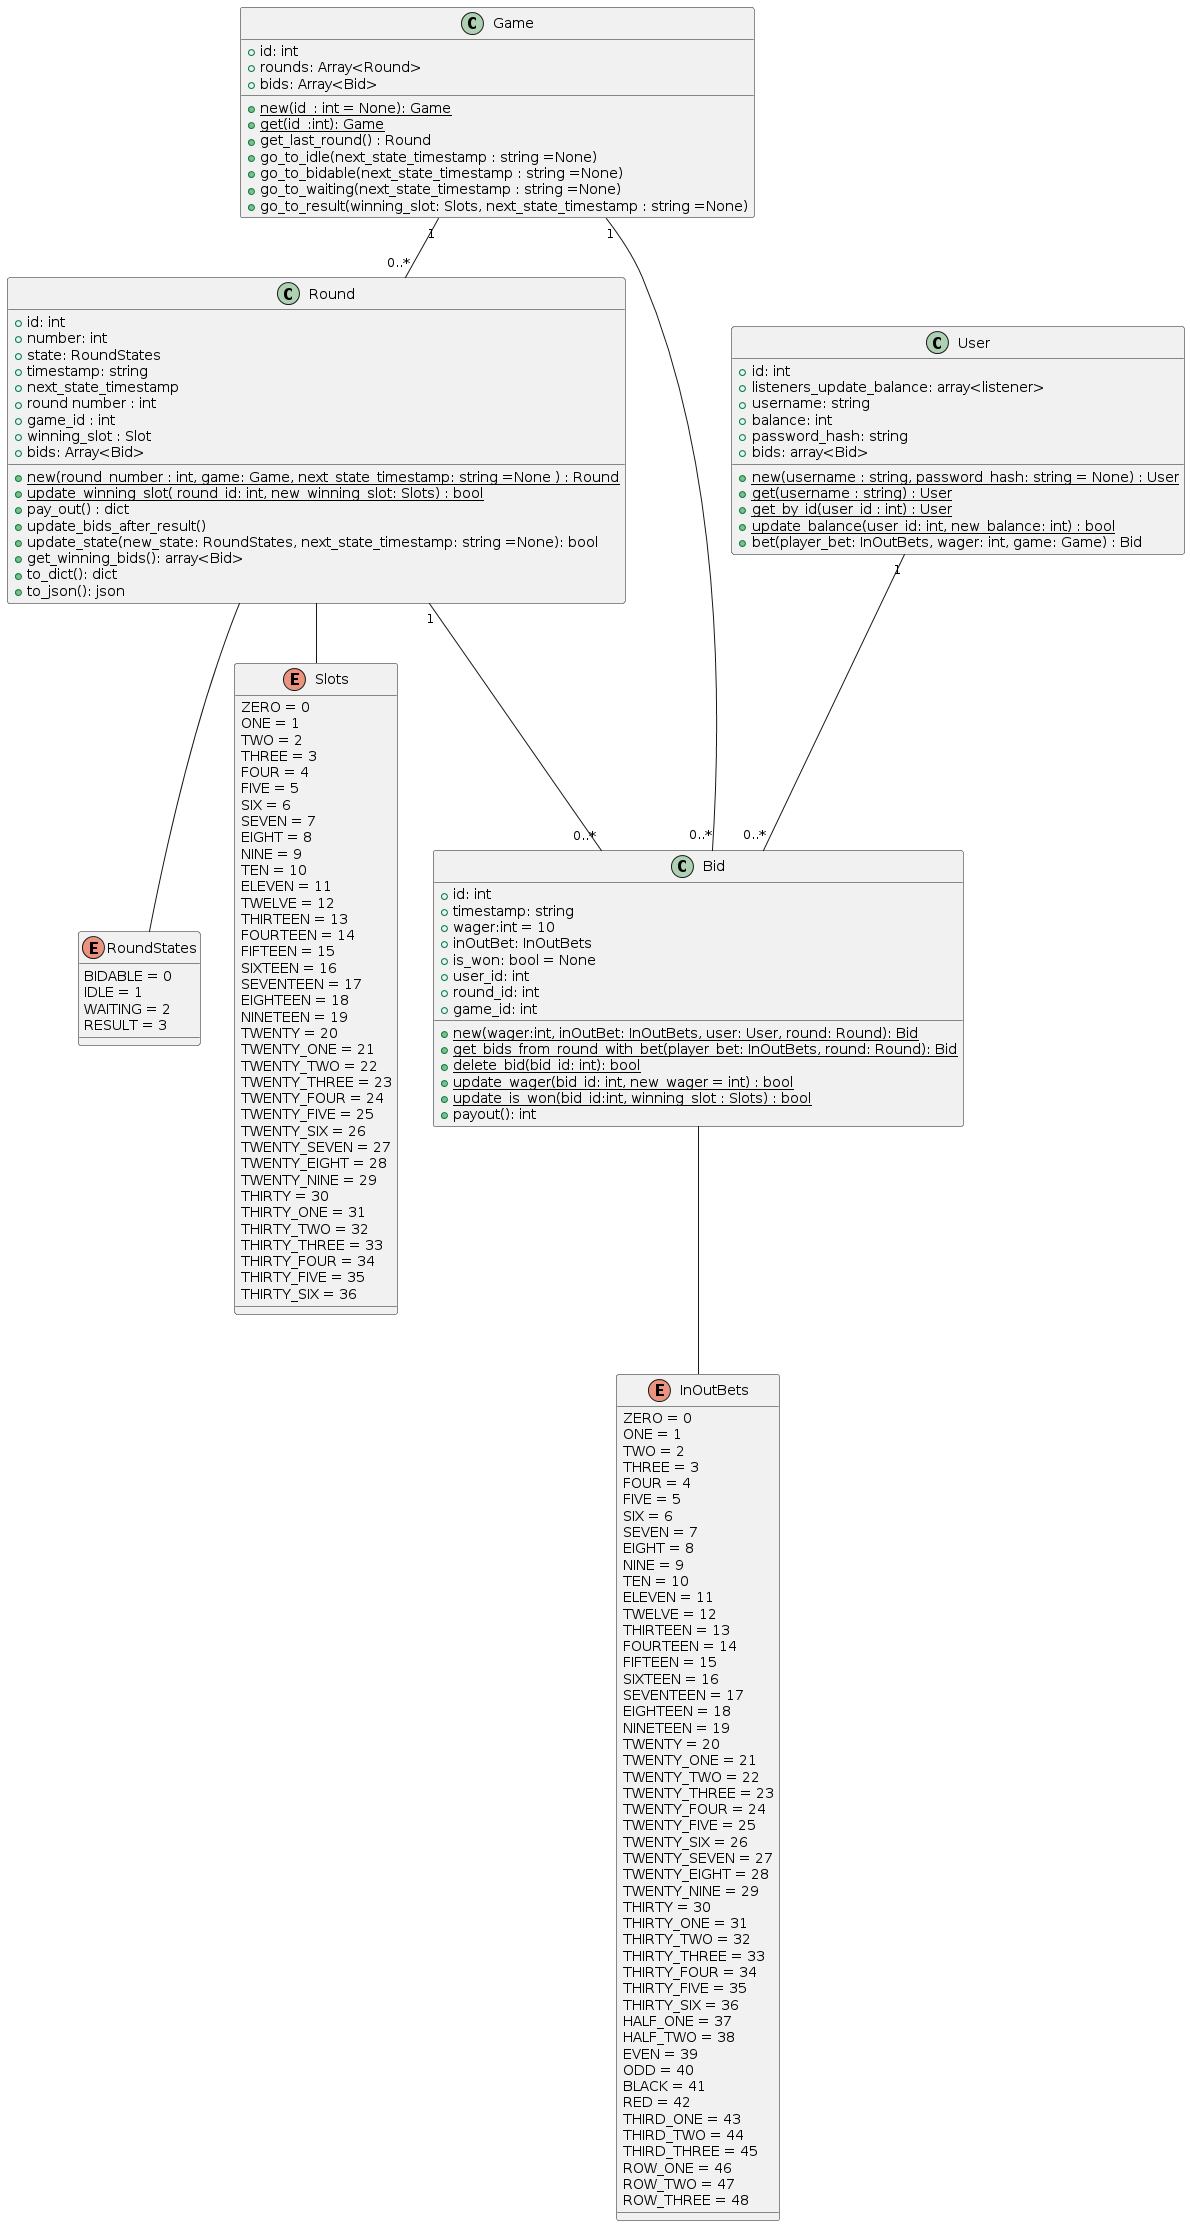

The diagram above was rendered by PlantUML. Its source (embedded in the PNG):
@startuml
enum RoundStates {
	BIDABLE = 0
	IDLE = 1
	WAITING = 2
	RESULT = 3
}

enum InOutBets {
	ZERO = 0
	ONE = 1
	TWO = 2
	THREE = 3
	FOUR = 4
	FIVE = 5
	SIX = 6
	SEVEN = 7
	EIGHT = 8
	NINE = 9
	TEN = 10
	ELEVEN = 11
	TWELVE = 12
	THIRTEEN = 13
	FOURTEEN = 14
	FIFTEEN = 15
	SIXTEEN = 16
	SEVENTEEN = 17
	EIGHTEEN = 18
	NINETEEN = 19
	TWENTY = 20
	TWENTY_ONE = 21
	TWENTY_TWO = 22
	TWENTY_THREE = 23
	TWENTY_FOUR = 24
	TWENTY_FIVE = 25
	TWENTY_SIX = 26
	TWENTY_SEVEN = 27
	TWENTY_EIGHT = 28
	TWENTY_NINE = 29
	THIRTY = 30
	THIRTY_ONE = 31
	THIRTY_TWO = 32
	THIRTY_THREE = 33
	THIRTY_FOUR = 34
	THIRTY_FIVE = 35
	THIRTY_SIX = 36
	HALF_ONE = 37  
	HALF_TWO = 38  
	EVEN = 39 
	ODD = 40  
	BLACK = 41  
	RED = 42  
	THIRD_ONE = 43 
	THIRD_TWO = 44 
	THIRD_THREE = 45 
	ROW_ONE = 46  
	ROW_TWO = 47 
	ROW_THREE = 48  
}



enum Slots {
	ZERO = 0
	ONE = 1
	TWO = 2
	THREE = 3
	FOUR = 4
	FIVE = 5
	SIX = 6
	SEVEN = 7
	EIGHT = 8
	NINE = 9
	TEN = 10
	ELEVEN = 11
	TWELVE = 12
	THIRTEEN = 13
	FOURTEEN = 14
	FIFTEEN = 15
	SIXTEEN = 16
	SEVENTEEN = 17
	EIGHTEEN = 18
	NINETEEN = 19
	TWENTY = 20
	TWENTY_ONE = 21
	TWENTY_TWO = 22
	TWENTY_THREE = 23
	TWENTY_FOUR = 24
	TWENTY_FIVE = 25
	TWENTY_SIX = 26
	TWENTY_SEVEN = 27
	TWENTY_EIGHT = 28
	TWENTY_NINE = 29
	THIRTY = 30
	THIRTY_ONE = 31
	THIRTY_TWO = 32
	THIRTY_THREE = 33
	THIRTY_FOUR = 34
	THIRTY_FIVE = 35
	THIRTY_SIX = 36
}

class Game {
    + id: int
    + rounds: Array<Round>
    + bids: Array<Bid>

    + {static}new(id_: int = None): Game
    + {static}get(id_:int): Game
    + get_last_round() : Round
    + go_to_idle(next_state_timestamp : string =None)
    + go_to_bidable(next_state_timestamp : string =None)
    + go_to_waiting(next_state_timestamp : string =None)
    + go_to_result(winning_slot: Slots, next_state_timestamp : string =None)
}

class Round {
    + id: int
    + number: int
    + state: RoundStates
    + timestamp: string
    + next_state_timestamp
    + round number : int
    + game_id : int
    + winning_slot : Slot
    + bids: Array<Bid>

    + {static}new(round_number : int, game: Game, next_state_timestamp: string =None ) : Round
    + {static}update_winning_slot( round_id: int, new_winning_slot: Slots) : bool
    + pay_out() : dict
    + update_bids_after_result()
    + update_state(new_state: RoundStates, next_state_timestamp: string =None): bool
    + get_winning_bids(): array<Bid>
    + to_dict(): dict
    + to_json(): json
}

class User {
    + id: int
    + listeners_update_balance: array<listener>
    + username: string
    + balance: int
    + password_hash: string
    + bids: array<Bid>

    + {static}new(username : string, password_hash: string = None) : User
    + {static}get(username : string) : User
    + {static}get_by_id(user_id : int) : User
    + {static}update_balance(user_id: int, new_balance: int) : bool
    + bet(player_bet: InOutBets, wager: int, game: Game) : Bid

}

class Bid {
    + id: int
    + timestamp: string
    + wager:int = 10
    + inOutBet: InOutBets
    + is_won: bool = None
    + user_id: int
    + round_id: int
    + game_id: int

    +{static}new(wager:int, inOutBet: InOutBets, user: User, round: Round): Bid
    +{static}get_bids_from_round_with_bet(player_bet: InOutBets, round: Round): Bid
    +{static}delete_bid(bid_id: int): bool
    +{static}update_wager(bid_id: int, new_wager = int) : bool
    +{static}update_is_won(bid_id:int, winning_slot : Slots) : bool
    +payout(): int
}
Game "1" -- "0..*" Round
Game "1" -- "0..*" Bid
Round "1" -- "0..*" Bid
User "1" -- "0..*" Bid

Round -- RoundStates
Round -- Slots
Bid -- InOutBets
@enduml